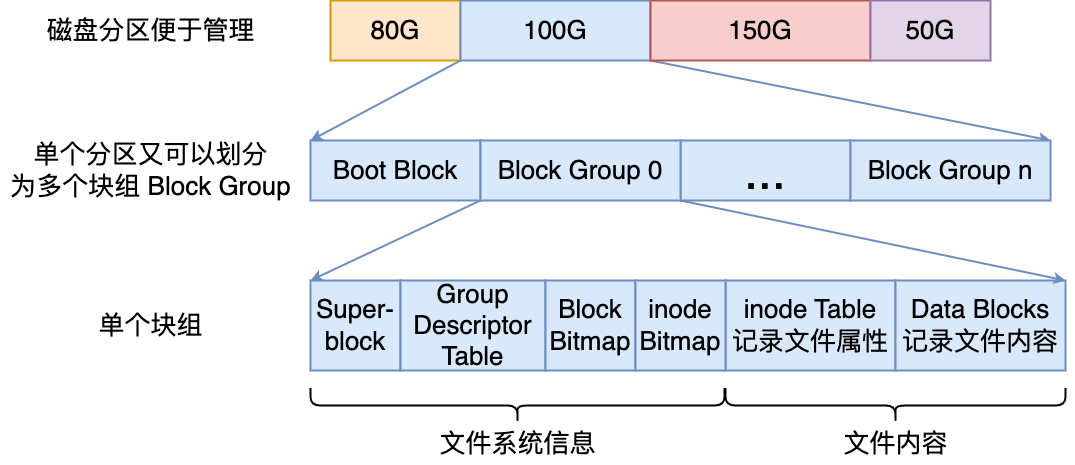

The diagram above was exported from draw.io. Its source (the exported page's mxGraphModel, read from the mxfile embedded in the PNG):
<mxGraphModel dx="2024" dy="1305" grid="1" gridSize="10" guides="1" tooltips="1" connect="1" arrows="1" fold="1" page="0" pageScale="1" pageWidth="827" pageHeight="1169" background="#ffffff" math="0" shadow="0">
  <root>
    <mxCell id="0" />
    <mxCell id="1" parent="0" />
    <mxCell id="xwlO3WE6ltkWdvTixN0r-112" value="&lt;font style=&quot;font-size: 26px;&quot;&gt;80G&lt;/font&gt;" style="rounded=0;whiteSpace=wrap;html=1;strokeWidth=2;fillColor=#ffe6cc;strokeColor=#d79b00;" vertex="1" parent="1">
      <mxGeometry x="1030" y="250" width="130" height="60" as="geometry" />
    </mxCell>
    <mxCell id="xwlO3WE6ltkWdvTixN0r-113" style="rounded=0;orthogonalLoop=1;jettySize=auto;html=1;entryX=0;entryY=0;entryDx=0;entryDy=0;exitX=0;exitY=1;exitDx=0;exitDy=0;strokeWidth=2;fillColor=#dae8fc;strokeColor=#6c8ebf;" edge="1" parent="1" source="xwlO3WE6ltkWdvTixN0r-115" target="xwlO3WE6ltkWdvTixN0r-119">
      <mxGeometry relative="1" as="geometry" />
    </mxCell>
    <mxCell id="xwlO3WE6ltkWdvTixN0r-114" style="rounded=0;orthogonalLoop=1;jettySize=auto;html=1;entryX=1;entryY=0;entryDx=0;entryDy=0;exitX=0;exitY=1;exitDx=0;exitDy=0;strokeWidth=2;fillColor=#dae8fc;strokeColor=#6c8ebf;" edge="1" parent="1" source="xwlO3WE6ltkWdvTixN0r-116" target="xwlO3WE6ltkWdvTixN0r-126">
      <mxGeometry relative="1" as="geometry">
        <mxPoint x="1690" y="390" as="targetPoint" />
      </mxGeometry>
    </mxCell>
    <mxCell id="xwlO3WE6ltkWdvTixN0r-115" value="&lt;font style=&quot;font-size: 26px;&quot;&gt;100G&lt;/font&gt;" style="rounded=0;whiteSpace=wrap;html=1;strokeWidth=2;fillColor=#dae8fc;strokeColor=#6c8ebf;" vertex="1" parent="1">
      <mxGeometry x="1160" y="250" width="190" height="60" as="geometry" />
    </mxCell>
    <mxCell id="xwlO3WE6ltkWdvTixN0r-116" value="&lt;font style=&quot;font-size: 26px;&quot;&gt;150G&lt;/font&gt;" style="rounded=0;whiteSpace=wrap;html=1;strokeWidth=2;fillColor=#f8cecc;strokeColor=#b85450;" vertex="1" parent="1">
      <mxGeometry x="1350" y="250" width="220" height="60" as="geometry" />
    </mxCell>
    <mxCell id="xwlO3WE6ltkWdvTixN0r-117" value="&lt;font style=&quot;font-size: 26px;&quot;&gt;50G&lt;/font&gt;" style="rounded=0;whiteSpace=wrap;html=1;strokeWidth=2;fillColor=#e1d5e7;strokeColor=#9673a6;" vertex="1" parent="1">
      <mxGeometry x="1570" y="250" width="120" height="60" as="geometry" />
    </mxCell>
    <mxCell id="xwlO3WE6ltkWdvTixN0r-118" value="&lt;span style=&quot;font-size: 26px;&quot;&gt;磁盘分区便于管理&lt;/span&gt;" style="text;html=1;align=center;verticalAlign=middle;resizable=0;points=[];autosize=1;strokeColor=none;fillColor=none;" vertex="1" parent="1">
      <mxGeometry x="735" y="260" width="230" height="40" as="geometry" />
    </mxCell>
    <mxCell id="xwlO3WE6ltkWdvTixN0r-119" value="&lt;font style=&quot;font-size: 26px;&quot;&gt;Boot Block&lt;/font&gt;" style="rounded=0;whiteSpace=wrap;html=1;strokeWidth=2;fillColor=#dae8fc;strokeColor=#6c8ebf;" vertex="1" parent="1">
      <mxGeometry x="1010" y="390" width="170" height="60" as="geometry" />
    </mxCell>
    <mxCell id="xwlO3WE6ltkWdvTixN0r-120" value="&lt;font style=&quot;font-size: 50px;&quot;&gt;...&lt;/font&gt;" style="rounded=0;whiteSpace=wrap;html=1;strokeWidth=2;fillColor=#dae8fc;strokeColor=#6c8ebf;" vertex="1" parent="1">
      <mxGeometry x="1380" y="390" width="170" height="60" as="geometry" />
    </mxCell>
    <mxCell id="xwlO3WE6ltkWdvTixN0r-121" value="&lt;font style=&quot;font-size: 26px;&quot;&gt;单个分区又可以划分&lt;br&gt;为多个块组 Block Group&lt;/font&gt;" style="text;html=1;align=center;verticalAlign=middle;resizable=0;points=[];autosize=1;strokeColor=none;fillColor=none;" vertex="1" parent="1">
      <mxGeometry x="700" y="380" width="300" height="80" as="geometry" />
    </mxCell>
    <mxCell id="xwlO3WE6ltkWdvTixN0r-122" value="&lt;font style=&quot;font-size: 26px;&quot;&gt;单个块组&lt;/font&gt;" style="text;html=1;align=center;verticalAlign=middle;resizable=0;points=[];autosize=1;strokeColor=none;fillColor=none;" vertex="1" parent="1">
      <mxGeometry x="785" y="555" width="130" height="40" as="geometry" />
    </mxCell>
    <mxCell id="xwlO3WE6ltkWdvTixN0r-123" value="&lt;font style=&quot;font-size: 26px;&quot;&gt;Super-&lt;br&gt;block&lt;/font&gt;" style="rounded=0;whiteSpace=wrap;html=1;strokeWidth=2;fillColor=#dae8fc;strokeColor=#6c8ebf;" vertex="1" parent="1">
      <mxGeometry x="1010" y="530" width="90" height="90" as="geometry" />
    </mxCell>
    <mxCell id="xwlO3WE6ltkWdvTixN0r-124" value="&lt;span style=&quot;font-size: 26px;&quot;&gt;inode Table&lt;br&gt;记录文件属性&lt;br&gt;&lt;/span&gt;" style="rounded=0;whiteSpace=wrap;html=1;strokeWidth=2;fillColor=#dae8fc;strokeColor=#6c8ebf;" vertex="1" parent="1">
      <mxGeometry x="1425" y="530" width="170" height="90" as="geometry" />
    </mxCell>
    <mxCell id="xwlO3WE6ltkWdvTixN0r-125" value="&lt;span style=&quot;font-size: 26px;&quot;&gt;Data Blocks&lt;br&gt;记录文件内容&lt;br&gt;&lt;/span&gt;" style="rounded=0;whiteSpace=wrap;html=1;strokeWidth=2;fillColor=#dae8fc;strokeColor=#6c8ebf;" vertex="1" parent="1">
      <mxGeometry x="1595" y="530" width="170" height="90" as="geometry" />
    </mxCell>
    <mxCell id="xwlO3WE6ltkWdvTixN0r-126" value="&lt;font style=&quot;font-size: 26px;&quot;&gt;Block Group n&lt;/font&gt;" style="rounded=0;whiteSpace=wrap;html=1;strokeWidth=2;fillColor=#dae8fc;strokeColor=#6c8ebf;" vertex="1" parent="1">
      <mxGeometry x="1550" y="390" width="200" height="60" as="geometry" />
    </mxCell>
    <mxCell id="xwlO3WE6ltkWdvTixN0r-127" style="rounded=0;orthogonalLoop=1;jettySize=auto;html=1;exitX=0;exitY=1;exitDx=0;exitDy=0;fillColor=#dae8fc;strokeColor=#6c8ebf;strokeWidth=2;" edge="1" parent="1" source="xwlO3WE6ltkWdvTixN0r-129">
      <mxGeometry relative="1" as="geometry">
        <mxPoint x="1010" y="530" as="targetPoint" />
      </mxGeometry>
    </mxCell>
    <mxCell id="xwlO3WE6ltkWdvTixN0r-128" style="rounded=0;orthogonalLoop=1;jettySize=auto;html=1;entryX=1;entryY=0;entryDx=0;entryDy=0;fillColor=#dae8fc;strokeColor=#6c8ebf;strokeWidth=2;exitX=1;exitY=1;exitDx=0;exitDy=0;" edge="1" parent="1" source="xwlO3WE6ltkWdvTixN0r-129" target="xwlO3WE6ltkWdvTixN0r-125">
      <mxGeometry relative="1" as="geometry" />
    </mxCell>
    <mxCell id="xwlO3WE6ltkWdvTixN0r-129" value="&lt;font style=&quot;font-size: 26px;&quot;&gt;Block Group 0&lt;/font&gt;" style="rounded=0;whiteSpace=wrap;html=1;strokeWidth=2;fillColor=#dae8fc;strokeColor=#6c8ebf;" vertex="1" parent="1">
      <mxGeometry x="1180" y="390" width="200" height="60" as="geometry" />
    </mxCell>
    <mxCell id="xwlO3WE6ltkWdvTixN0r-130" value="&lt;span style=&quot;font-size: 26px;&quot;&gt;Group Descriptor Table&lt;/span&gt;" style="rounded=0;whiteSpace=wrap;html=1;strokeWidth=2;fillColor=#dae8fc;strokeColor=#6c8ebf;" vertex="1" parent="1">
      <mxGeometry x="1100" y="530" width="145" height="90" as="geometry" />
    </mxCell>
    <mxCell id="xwlO3WE6ltkWdvTixN0r-131" value="&lt;span style=&quot;font-size: 26px;&quot;&gt;Block Bitmap&lt;/span&gt;" style="rounded=0;whiteSpace=wrap;html=1;strokeWidth=2;fillColor=#dae8fc;strokeColor=#6c8ebf;" vertex="1" parent="1">
      <mxGeometry x="1245" y="530" width="90" height="90" as="geometry" />
    </mxCell>
    <mxCell id="xwlO3WE6ltkWdvTixN0r-132" value="&lt;span style=&quot;font-size: 26px;&quot;&gt;inode Bitmap&lt;/span&gt;" style="rounded=0;whiteSpace=wrap;html=1;strokeWidth=2;fillColor=#dae8fc;strokeColor=#6c8ebf;" vertex="1" parent="1">
      <mxGeometry x="1335" y="530" width="90" height="90" as="geometry" />
    </mxCell>
    <mxCell id="xwlO3WE6ltkWdvTixN0r-133" value="" style="shape=curlyBracket;whiteSpace=wrap;html=1;rounded=1;labelPosition=left;verticalLabelPosition=middle;align=right;verticalAlign=middle;rotation=-90;strokeWidth=2;size=0.5;" vertex="1" parent="1">
      <mxGeometry x="1199.5" y="448" width="35" height="414" as="geometry" />
    </mxCell>
    <mxCell id="xwlO3WE6ltkWdvTixN0r-134" value="" style="shape=curlyBracket;whiteSpace=wrap;html=1;rounded=1;labelPosition=left;verticalLabelPosition=middle;align=right;verticalAlign=middle;rotation=-90;strokeWidth=2;size=0.5;" vertex="1" parent="1">
      <mxGeometry x="1577.5" y="485" width="35" height="340" as="geometry" />
    </mxCell>
    <mxCell id="xwlO3WE6ltkWdvTixN0r-135" value="&lt;font style=&quot;font-size: 26px;&quot;&gt;文件系统信息&lt;/font&gt;" style="text;html=1;align=center;verticalAlign=middle;resizable=0;points=[];autosize=1;strokeColor=none;fillColor=none;" vertex="1" parent="1">
      <mxGeometry x="1127" y="673" width="180" height="40" as="geometry" />
    </mxCell>
    <mxCell id="xwlO3WE6ltkWdvTixN0r-136" value="&lt;font style=&quot;font-size: 26px;&quot;&gt;文件内容&lt;/font&gt;" style="text;html=1;align=center;verticalAlign=middle;resizable=0;points=[];autosize=1;strokeColor=none;fillColor=none;" vertex="1" parent="1">
      <mxGeometry x="1530" y="673" width="130" height="40" as="geometry" />
    </mxCell>
  </root>
</mxGraphModel>